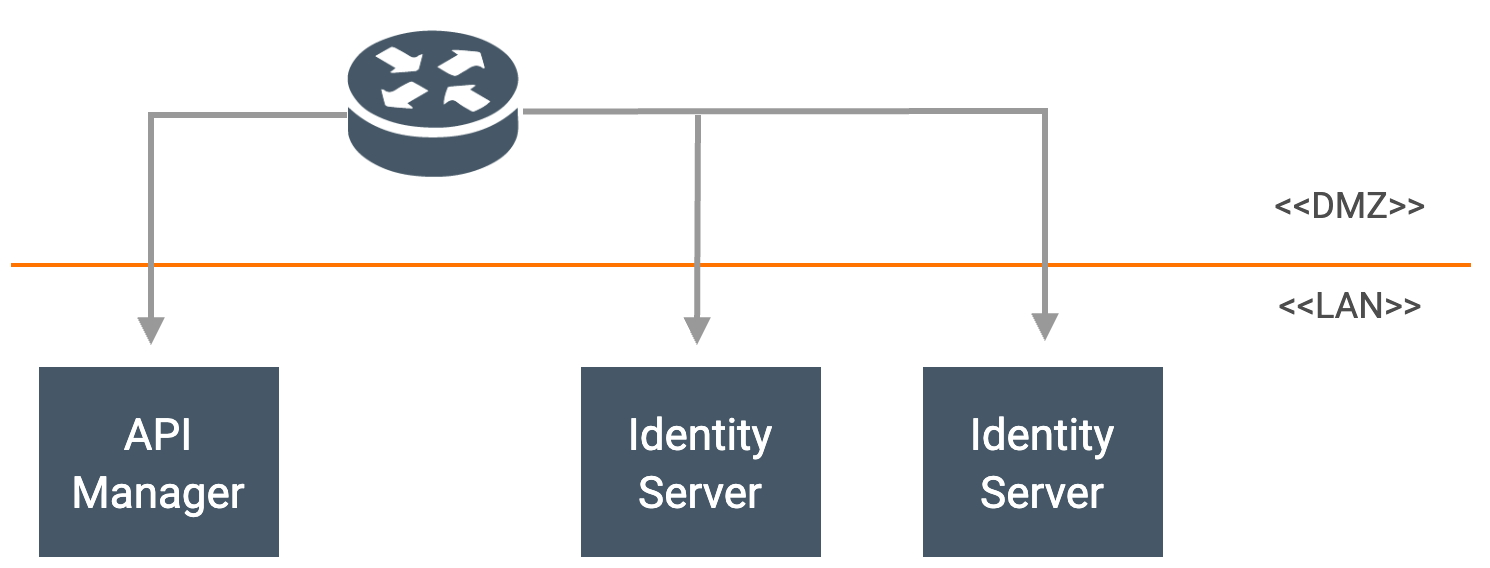

The diagram above was exported from draw.io. Its source (the exported page's mxGraphModel, read from the mxfile embedded in the PNG):
<mxGraphModel dx="4403" dy="1257" grid="0" gridSize="10" guides="1" tooltips="1" connect="1" arrows="1" fold="1" page="1" pageScale="1" pageWidth="850" pageHeight="1100" math="0" shadow="0">
  <root>
    <mxCell id="0" />
    <mxCell id="1" parent="0" />
    <object label="" id="2">
      <mxCell style="endArrow=none;html=1;strokeColor=#ff7300;strokeWidth=2;fontFamily=Roboto;fontSource=https%3A%2F%2Ffonts.googleapis.com%2Fcss%3Ffamily%3DRoboto;fontColor=#4D4D4D;" edge="1" parent="1">
        <mxGeometry width="50" height="50" relative="1" as="geometry">
          <mxPoint x="-762" y="1348" as="sourcePoint" />
          <mxPoint x="-32" y="1348" as="targetPoint" />
          <Array as="points" />
        </mxGeometry>
      </mxCell>
    </object>
    <mxCell id="3" value="" style="endArrow=block;html=1;strokeColor=#999999;fontFamily=Roboto;rounded=0;endFill=1;strokeWidth=3;fontSource=https%3A%2F%2Ffonts.googleapis.com%2Fcss%3Ffamily%3DRoboto;fontColor=#4D4D4D;" edge="1" parent="1">
      <mxGeometry width="50" height="50" relative="1" as="geometry">
        <mxPoint x="-506.00000000000045" y="1271.2352941176468" as="sourcePoint" />
        <mxPoint x="-245" y="1386" as="targetPoint" />
        <Array as="points">
          <mxPoint x="-245" y="1271" />
        </Array>
      </mxGeometry>
    </mxCell>
    <mxCell id="4" value="" style="endArrow=block;html=1;strokeColor=#999999;fontFamily=Roboto;rounded=0;endFill=1;strokeWidth=3;fontSource=https%3A%2F%2Ffonts.googleapis.com%2Fcss%3Ffamily%3DRoboto;fontColor=#4D4D4D;" edge="1" parent="1">
      <mxGeometry width="50" height="50" relative="1" as="geometry">
        <mxPoint x="-594" y="1273" as="sourcePoint" />
        <mxPoint x="-692" y="1388" as="targetPoint" />
        <Array as="points">
          <mxPoint x="-692" y="1273" />
        </Array>
      </mxGeometry>
    </mxCell>
    <mxCell id="5" value="&lt;span style=&quot;font-size: 22px;&quot;&gt;API Manager&lt;/span&gt;" style="rounded=0;whiteSpace=wrap;html=1;strokeColor=none;fillColor=#465867;fontFamily=Roboto;fontSize=24;fontColor=#FFFFFF;fontSource=https%3A%2F%2Ffonts.googleapis.com%2Fcss%3Ffamily%3DRoboto;" vertex="1" parent="1">
      <mxGeometry x="-748" y="1399" width="120" height="95" as="geometry" />
    </mxCell>
    <mxCell id="6" value="&lt;span style=&quot;font-size: 22px;&quot;&gt;Identity Server&lt;/span&gt;" style="rounded=0;whiteSpace=wrap;html=1;strokeColor=none;fillColor=#465867;fontFamily=Roboto;fontSize=24;fontColor=#FFFFFF;fontSource=https%3A%2F%2Ffonts.googleapis.com%2Fcss%3Ffamily%3DRoboto;" vertex="1" parent="1">
      <mxGeometry x="-306" y="1399" width="120" height="95" as="geometry" />
    </mxCell>
    <mxCell id="7" value="&lt;font style=&quot;font-size: 18px&quot;&gt;&amp;lt;&amp;lt;DMZ&amp;gt;&amp;gt;&lt;/font&gt;" style="text;html=1;strokeColor=none;fillColor=none;align=center;verticalAlign=middle;whiteSpace=wrap;rounded=0;fontColor=#4D4D4D;fontFamily=Roboto;fontSource=https%3A%2F%2Ffonts.googleapis.com%2Fcss%3Ffamily%3DRoboto;" vertex="1" parent="1">
      <mxGeometry x="-112" y="1308" width="40" height="20" as="geometry" />
    </mxCell>
    <mxCell id="8" value="&lt;font style=&quot;font-size: 18px&quot;&gt;&amp;lt;&amp;lt;LAN&amp;gt;&amp;gt;&lt;/font&gt;" style="text;html=1;strokeColor=none;fillColor=none;align=center;verticalAlign=middle;whiteSpace=wrap;rounded=0;fontColor=#4D4D4D;fontFamily=Roboto;fontSource=https%3A%2F%2Ffonts.googleapis.com%2Fcss%3Ffamily%3DRoboto;" vertex="1" parent="1">
      <mxGeometry x="-112" y="1358" width="40" height="20" as="geometry" />
    </mxCell>
    <mxCell id="9" value="&lt;font style=&quot;font-size: 24px&quot;&gt;&lt;span style=&quot;font-size: 22px;&quot;&gt;Identity Server&lt;/span&gt;&lt;br style=&quot;font-size: 24px&quot;&gt;&lt;/font&gt;" style="rounded=0;whiteSpace=wrap;html=1;fontSize=24;strokeColor=none;fillColor=#465867;fontFamily=Roboto;fontColor=#FFFFFF;fontSource=https%3A%2F%2Ffonts.googleapis.com%2Fcss%3Ffamily%3DRoboto;" vertex="1" parent="1">
      <mxGeometry x="-477" y="1399" width="120" height="95" as="geometry" />
    </mxCell>
    <mxCell id="10" value="" style="endArrow=block;html=1;strokeColor=#999999;endFill=1;strokeWidth=3;fontFamily=Roboto;fontSource=https%3A%2F%2Ffonts.googleapis.com%2Fcss%3Ffamily%3DRoboto;fontColor=#4D4D4D;" edge="1" parent="1">
      <mxGeometry width="50" height="50" relative="1" as="geometry">
        <mxPoint x="-418.50000000000045" y="1273" as="sourcePoint" />
        <mxPoint x="-419" y="1388" as="targetPoint" />
        <Array as="points" />
      </mxGeometry>
    </mxCell>
    <mxCell id="11" value="" style="shape=image;verticalLabelPosition=bottom;labelBackgroundColor=#ffffff;verticalAlign=top;aspect=fixed;imageAspect=0;image=data:image/png,(base64 omitted: 10088 chars);fontFamily=Roboto;fontSource=https%3A%2F%2Ffonts.googleapis.com%2Fcss%3Ffamily%3DRoboto;fontColor=#4D4D4D;" vertex="1" parent="1">
      <mxGeometry x="-606" y="1221" width="108" height="92" as="geometry" />
    </mxCell>
  </root>
</mxGraphModel>